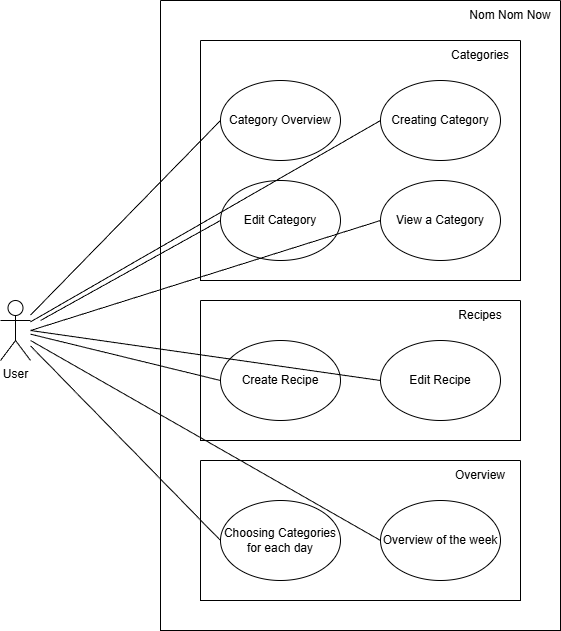

The diagram above was exported from draw.io. Its source (the exported page's mxGraphModel, read from the mxfile embedded in the PNG):
<mxGraphModel dx="1066" dy="743" grid="1" gridSize="10" guides="1" tooltips="1" connect="1" arrows="1" fold="1" page="1" pageScale="1" pageWidth="900" pageHeight="1600" math="0" shadow="0">
  <root>
    <mxCell id="0" />
    <mxCell id="1" parent="0" />
    <mxCell id="N3WpqohmUzo3uR7pyhpA-1" value="User" style="shape=umlActor;verticalLabelPosition=bottom;verticalAlign=top;html=1;outlineConnect=0;" parent="1" vertex="1">
      <mxGeometry y="300" width="30" height="60" as="geometry" />
    </mxCell>
    <mxCell id="N3WpqohmUzo3uR7pyhpA-2" value="" style="swimlane;startSize=0;" parent="1" vertex="1">
      <mxGeometry x="200" y="40" width="320" height="240" as="geometry">
        <mxRectangle x="120" width="50" height="40" as="alternateBounds" />
      </mxGeometry>
    </mxCell>
    <mxCell id="N3WpqohmUzo3uR7pyhpA-4" value="Category Overview" style="ellipse;whiteSpace=wrap;html=1;" parent="N3WpqohmUzo3uR7pyhpA-2" vertex="1">
      <mxGeometry x="20" y="40" width="120" height="80" as="geometry" />
    </mxCell>
    <mxCell id="N3WpqohmUzo3uR7pyhpA-5" value="Creating Category" style="ellipse;whiteSpace=wrap;html=1;" parent="N3WpqohmUzo3uR7pyhpA-2" vertex="1">
      <mxGeometry x="180" y="40" width="120" height="80" as="geometry" />
    </mxCell>
    <mxCell id="N3WpqohmUzo3uR7pyhpA-6" value="Edit Category" style="ellipse;whiteSpace=wrap;html=1;" parent="N3WpqohmUzo3uR7pyhpA-2" vertex="1">
      <mxGeometry x="20" y="140" width="120" height="80" as="geometry" />
    </mxCell>
    <mxCell id="N3WpqohmUzo3uR7pyhpA-7" value="View a Category" style="ellipse;whiteSpace=wrap;html=1;" parent="N3WpqohmUzo3uR7pyhpA-2" vertex="1">
      <mxGeometry x="180" y="140" width="120" height="80" as="geometry" />
    </mxCell>
    <mxCell id="N3WpqohmUzo3uR7pyhpA-18" value="Categories" style="text;html=1;whiteSpace=wrap;strokeColor=none;fillColor=none;align=center;verticalAlign=middle;rounded=0;" parent="N3WpqohmUzo3uR7pyhpA-2" vertex="1">
      <mxGeometry x="250" width="60" height="30" as="geometry" />
    </mxCell>
    <mxCell id="N3WpqohmUzo3uR7pyhpA-8" value="" style="endArrow=none;html=1;rounded=0;entryX=0;entryY=0.5;entryDx=0;entryDy=0;" parent="1" source="N3WpqohmUzo3uR7pyhpA-1" target="N3WpqohmUzo3uR7pyhpA-4" edge="1">
      <mxGeometry width="50" height="50" relative="1" as="geometry">
        <mxPoint x="70" y="130" as="sourcePoint" />
        <mxPoint x="120" y="80" as="targetPoint" />
      </mxGeometry>
    </mxCell>
    <mxCell id="N3WpqohmUzo3uR7pyhpA-9" value="" style="swimlane;startSize=0;" parent="1" vertex="1">
      <mxGeometry x="200" y="300" width="320" height="140" as="geometry">
        <mxRectangle x="120" y="170" width="50" height="40" as="alternateBounds" />
      </mxGeometry>
    </mxCell>
    <mxCell id="N3WpqohmUzo3uR7pyhpA-10" value="Create Recipe" style="ellipse;whiteSpace=wrap;html=1;" parent="N3WpqohmUzo3uR7pyhpA-9" vertex="1">
      <mxGeometry x="20" y="40" width="120" height="80" as="geometry" />
    </mxCell>
    <mxCell id="N3WpqohmUzo3uR7pyhpA-11" value="Edit Recipe" style="ellipse;whiteSpace=wrap;html=1;" parent="N3WpqohmUzo3uR7pyhpA-9" vertex="1">
      <mxGeometry x="180" y="40" width="120" height="80" as="geometry" />
    </mxCell>
    <mxCell id="N3WpqohmUzo3uR7pyhpA-19" value="Recipes" style="text;html=1;whiteSpace=wrap;strokeColor=none;fillColor=none;align=center;verticalAlign=middle;rounded=0;" parent="N3WpqohmUzo3uR7pyhpA-9" vertex="1">
      <mxGeometry x="250" width="60" height="30" as="geometry" />
    </mxCell>
    <mxCell id="N3WpqohmUzo3uR7pyhpA-12" value="" style="endArrow=none;html=1;rounded=0;entryX=0;entryY=0.5;entryDx=0;entryDy=0;" parent="1" source="N3WpqohmUzo3uR7pyhpA-1" target="N3WpqohmUzo3uR7pyhpA-10" edge="1">
      <mxGeometry width="50" height="50" relative="1" as="geometry">
        <mxPoint x="430" y="320" as="sourcePoint" />
        <mxPoint x="480" y="270" as="targetPoint" />
      </mxGeometry>
    </mxCell>
    <mxCell id="N3WpqohmUzo3uR7pyhpA-14" value="" style="swimlane;startSize=0;" parent="1" vertex="1">
      <mxGeometry x="200" y="460" width="320" height="140" as="geometry" />
    </mxCell>
    <mxCell id="N3WpqohmUzo3uR7pyhpA-15" value="Choosing Categories for each day" style="ellipse;whiteSpace=wrap;html=1;" parent="N3WpqohmUzo3uR7pyhpA-14" vertex="1">
      <mxGeometry x="20" y="40" width="120" height="80" as="geometry" />
    </mxCell>
    <mxCell id="N3WpqohmUzo3uR7pyhpA-16" value="Overview of the week" style="ellipse;whiteSpace=wrap;html=1;" parent="N3WpqohmUzo3uR7pyhpA-14" vertex="1">
      <mxGeometry x="180" y="40" width="120" height="80" as="geometry" />
    </mxCell>
    <mxCell id="N3WpqohmUzo3uR7pyhpA-20" value="Overview" style="text;html=1;whiteSpace=wrap;strokeColor=none;fillColor=none;align=center;verticalAlign=middle;rounded=0;" parent="N3WpqohmUzo3uR7pyhpA-14" vertex="1">
      <mxGeometry x="250" width="60" height="30" as="geometry" />
    </mxCell>
    <mxCell id="N3WpqohmUzo3uR7pyhpA-17" value="" style="endArrow=none;html=1;rounded=0;entryX=0;entryY=0.5;entryDx=0;entryDy=0;" parent="1" source="N3WpqohmUzo3uR7pyhpA-1" target="N3WpqohmUzo3uR7pyhpA-15" edge="1">
      <mxGeometry width="50" height="50" relative="1" as="geometry">
        <mxPoint x="430" y="320" as="sourcePoint" />
        <mxPoint x="480" y="270" as="targetPoint" />
      </mxGeometry>
    </mxCell>
    <mxCell id="2bDiCjHOofjM44GbHj7k-1" value="" style="swimlane;startSize=0;" vertex="1" parent="1">
      <mxGeometry x="160" width="400" height="630" as="geometry" />
    </mxCell>
    <mxCell id="2bDiCjHOofjM44GbHj7k-2" value="Nom Nom Now" style="text;html=1;whiteSpace=wrap;strokeColor=none;fillColor=none;align=center;verticalAlign=middle;rounded=0;" vertex="1" parent="1">
      <mxGeometry x="460" width="100" height="30" as="geometry" />
    </mxCell>
    <mxCell id="2bDiCjHOofjM44GbHj7k-4" value="" style="endArrow=none;html=1;rounded=0;entryX=0;entryY=0.5;entryDx=0;entryDy=0;" edge="1" parent="1" source="N3WpqohmUzo3uR7pyhpA-1" target="N3WpqohmUzo3uR7pyhpA-5">
      <mxGeometry width="50" height="50" relative="1" as="geometry">
        <mxPoint x="430" y="330" as="sourcePoint" />
        <mxPoint x="480" y="280" as="targetPoint" />
      </mxGeometry>
    </mxCell>
    <mxCell id="2bDiCjHOofjM44GbHj7k-5" value="" style="endArrow=none;html=1;rounded=0;entryX=0;entryY=0.5;entryDx=0;entryDy=0;" edge="1" parent="1" target="N3WpqohmUzo3uR7pyhpA-6">
      <mxGeometry width="50" height="50" relative="1" as="geometry">
        <mxPoint x="40" y="320" as="sourcePoint" />
        <mxPoint x="700" y="200" as="targetPoint" />
      </mxGeometry>
    </mxCell>
    <mxCell id="2bDiCjHOofjM44GbHj7k-6" value="" style="endArrow=none;html=1;rounded=0;entryX=0;entryY=0.5;entryDx=0;entryDy=0;" edge="1" parent="1" target="N3WpqohmUzo3uR7pyhpA-7">
      <mxGeometry width="50" height="50" relative="1" as="geometry">
        <mxPoint x="30" y="330" as="sourcePoint" />
        <mxPoint x="550" y="330" as="targetPoint" />
      </mxGeometry>
    </mxCell>
    <mxCell id="2bDiCjHOofjM44GbHj7k-7" value="" style="endArrow=none;html=1;rounded=0;entryX=0;entryY=0.5;entryDx=0;entryDy=0;" edge="1" parent="1" target="N3WpqohmUzo3uR7pyhpA-11">
      <mxGeometry width="50" height="50" relative="1" as="geometry">
        <mxPoint x="30" y="330" as="sourcePoint" />
        <mxPoint x="350" y="440" as="targetPoint" />
      </mxGeometry>
    </mxCell>
    <mxCell id="2bDiCjHOofjM44GbHj7k-8" value="" style="endArrow=none;html=1;rounded=0;entryX=0;entryY=0.5;entryDx=0;entryDy=0;" edge="1" parent="1" target="N3WpqohmUzo3uR7pyhpA-16">
      <mxGeometry width="50" height="50" relative="1" as="geometry">
        <mxPoint x="30" y="340" as="sourcePoint" />
        <mxPoint x="380" y="540" as="targetPoint" />
      </mxGeometry>
    </mxCell>
  </root>
</mxGraphModel>